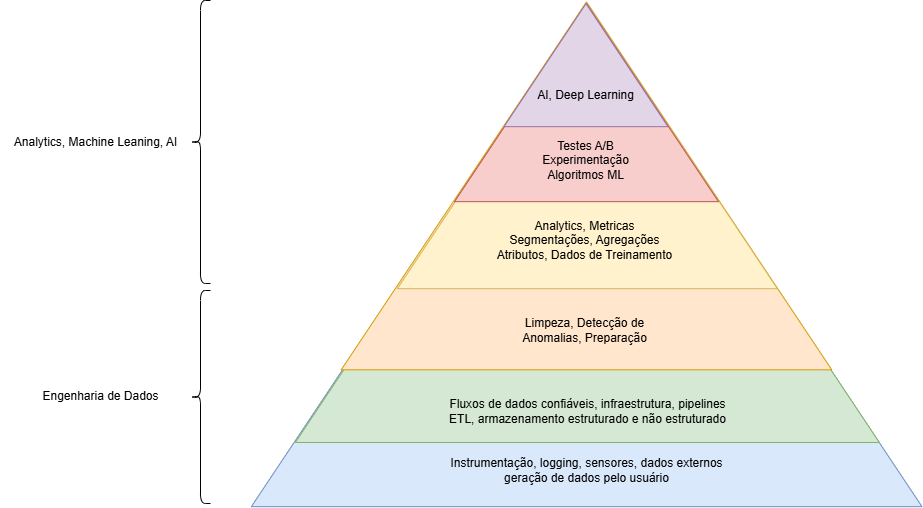

The diagram above was exported from draw.io. Its source (the exported page's mxGraphModel, read from the mxfile embedded in the PNG):
<mxGraphModel dx="2853" dy="747" grid="1" gridSize="10" guides="1" tooltips="1" connect="1" arrows="1" fold="1" page="1" pageScale="1" pageWidth="827" pageHeight="1169" math="0" shadow="0">
  <root>
    <mxCell id="0" />
    <mxCell id="1" parent="0" />
    <mxCell id="DgG-cZGpS51vgoFCa42n-6" value="" style="triangle;whiteSpace=wrap;html=1;rotation=-90;aspect=fixed;fillColor=#dae8fc;strokeColor=#6c8ebf;" vertex="1" parent="1">
      <mxGeometry x="164.67" y="-10.67" width="503" height="670.67" as="geometry" />
    </mxCell>
    <mxCell id="DgG-cZGpS51vgoFCa42n-14" value="" style="triangle;whiteSpace=wrap;html=1;rotation=-90;aspect=fixed;fillColor=#d5e8d4;strokeColor=#82b366;" vertex="1" parent="1">
      <mxGeometry x="197.83" y="1" width="438" height="583.99" as="geometry" />
    </mxCell>
    <mxCell id="DgG-cZGpS51vgoFCa42n-12" value="" style="triangle;whiteSpace=wrap;html=1;rotation=-90;aspect=fixed;fillColor=#ffe6cc;strokeColor=#d79b00;" vertex="1" parent="1">
      <mxGeometry x="232" y="9.999999999999998" width="368" height="490.66" as="geometry" />
    </mxCell>
    <mxCell id="DgG-cZGpS51vgoFCa42n-10" value="" style="triangle;whiteSpace=wrap;html=1;rotation=-90;aspect=fixed;fillColor=#fff2cc;strokeColor=#d6b656;" vertex="1" parent="1">
      <mxGeometry x="274.33" y="25.67" width="285" height="380" as="geometry" />
    </mxCell>
    <mxCell id="DgG-cZGpS51vgoFCa42n-8" value="" style="triangle;whiteSpace=wrap;html=1;rotation=-90;aspect=fixed;fillColor=#f8cecc;strokeColor=#b85450;" vertex="1" parent="1">
      <mxGeometry x="317" y="40.17" width="198" height="264" as="geometry" />
    </mxCell>
    <mxCell id="DgG-cZGpS51vgoFCa42n-7" value="" style="triangle;whiteSpace=wrap;html=1;rotation=-90;aspect=fixed;fillColor=#e1d5e7;strokeColor=#9673a6;" vertex="1" parent="1">
      <mxGeometry x="354" y="52.67" width="123" height="164" as="geometry" />
    </mxCell>
    <mxCell id="DgG-cZGpS51vgoFCa42n-2" value="AI, Deep Learning" style="text;html=1;align=center;verticalAlign=middle;resizable=0;points=[];autosize=1;strokeColor=none;fillColor=none;" vertex="1" parent="1">
      <mxGeometry x="355" y="150" width="120" height="30" as="geometry" />
    </mxCell>
    <mxCell id="DgG-cZGpS51vgoFCa42n-9" value="Testes A/B&lt;div&gt;Experimentação&lt;/div&gt;&lt;div&gt;Algoritmos ML&lt;/div&gt;" style="text;html=1;align=center;verticalAlign=middle;resizable=0;points=[];autosize=1;strokeColor=none;fillColor=none;" vertex="1" parent="1">
      <mxGeometry x="360" y="200" width="110" height="60" as="geometry" />
    </mxCell>
    <mxCell id="DgG-cZGpS51vgoFCa42n-11" value="Analytics, Metricas&lt;div&gt;Segmentações, Agregações&lt;/div&gt;&lt;div&gt;Atributos, Dados de Treinamento&lt;/div&gt;" style="text;html=1;align=center;verticalAlign=middle;resizable=0;points=[];autosize=1;strokeColor=none;fillColor=none;" vertex="1" parent="1">
      <mxGeometry x="314" y="280" width="200" height="60" as="geometry" />
    </mxCell>
    <mxCell id="DgG-cZGpS51vgoFCa42n-13" value="Limpeza, Detecção de&lt;div&gt;Anomalias, Preparação&lt;/div&gt;" style="text;html=1;align=center;verticalAlign=middle;resizable=0;points=[];autosize=1;strokeColor=none;fillColor=none;" vertex="1" parent="1">
      <mxGeometry x="339" y="380" width="150" height="40" as="geometry" />
    </mxCell>
    <mxCell id="DgG-cZGpS51vgoFCa42n-15" value="Fluxos de dados confiáveis, infraestrutura, pipelines&lt;div&gt;ETL, armazenamento estruturado e não estruturado&lt;/div&gt;" style="text;html=1;align=center;verticalAlign=middle;resizable=0;points=[];autosize=1;strokeColor=none;fillColor=none;" vertex="1" parent="1">
      <mxGeometry x="266.83" y="460.65999999999997" width="300" height="40" as="geometry" />
    </mxCell>
    <mxCell id="DgG-cZGpS51vgoFCa42n-16" value="Instrumentação, logging, sensores, dados externos&lt;div&gt;geração de dados pelo usuário&lt;/div&gt;" style="text;html=1;align=center;verticalAlign=middle;resizable=0;points=[];autosize=1;strokeColor=none;fillColor=none;" vertex="1" parent="1">
      <mxGeometry x="266" y="520" width="300" height="40" as="geometry" />
    </mxCell>
    <mxCell id="DgG-cZGpS51vgoFCa42n-17" value="" style="shape=curlyBracket;whiteSpace=wrap;html=1;rounded=1;labelPosition=left;verticalLabelPosition=middle;align=right;verticalAlign=middle;" vertex="1" parent="1">
      <mxGeometry x="20" y="70" width="20" height="282.99" as="geometry" />
    </mxCell>
    <mxCell id="DgG-cZGpS51vgoFCa42n-18" value="Analytics, Machine Leaning, AI" style="text;html=1;align=center;verticalAlign=middle;resizable=0;points=[];autosize=1;strokeColor=none;fillColor=none;" vertex="1" parent="1">
      <mxGeometry x="-170" y="196.5" width="190" height="30" as="geometry" />
    </mxCell>
    <mxCell id="DgG-cZGpS51vgoFCa42n-19" value="" style="shape=curlyBracket;whiteSpace=wrap;html=1;rounded=1;labelPosition=left;verticalLabelPosition=middle;align=right;verticalAlign=middle;" vertex="1" parent="1">
      <mxGeometry x="20" y="360" width="20" height="212.99" as="geometry" />
    </mxCell>
    <mxCell id="DgG-cZGpS51vgoFCa42n-20" value="Engenharia de Dados" style="text;html=1;align=center;verticalAlign=middle;resizable=0;points=[];autosize=1;strokeColor=none;fillColor=none;" vertex="1" parent="1">
      <mxGeometry x="-140" y="451.49" width="140" height="30" as="geometry" />
    </mxCell>
  </root>
</mxGraphModel>